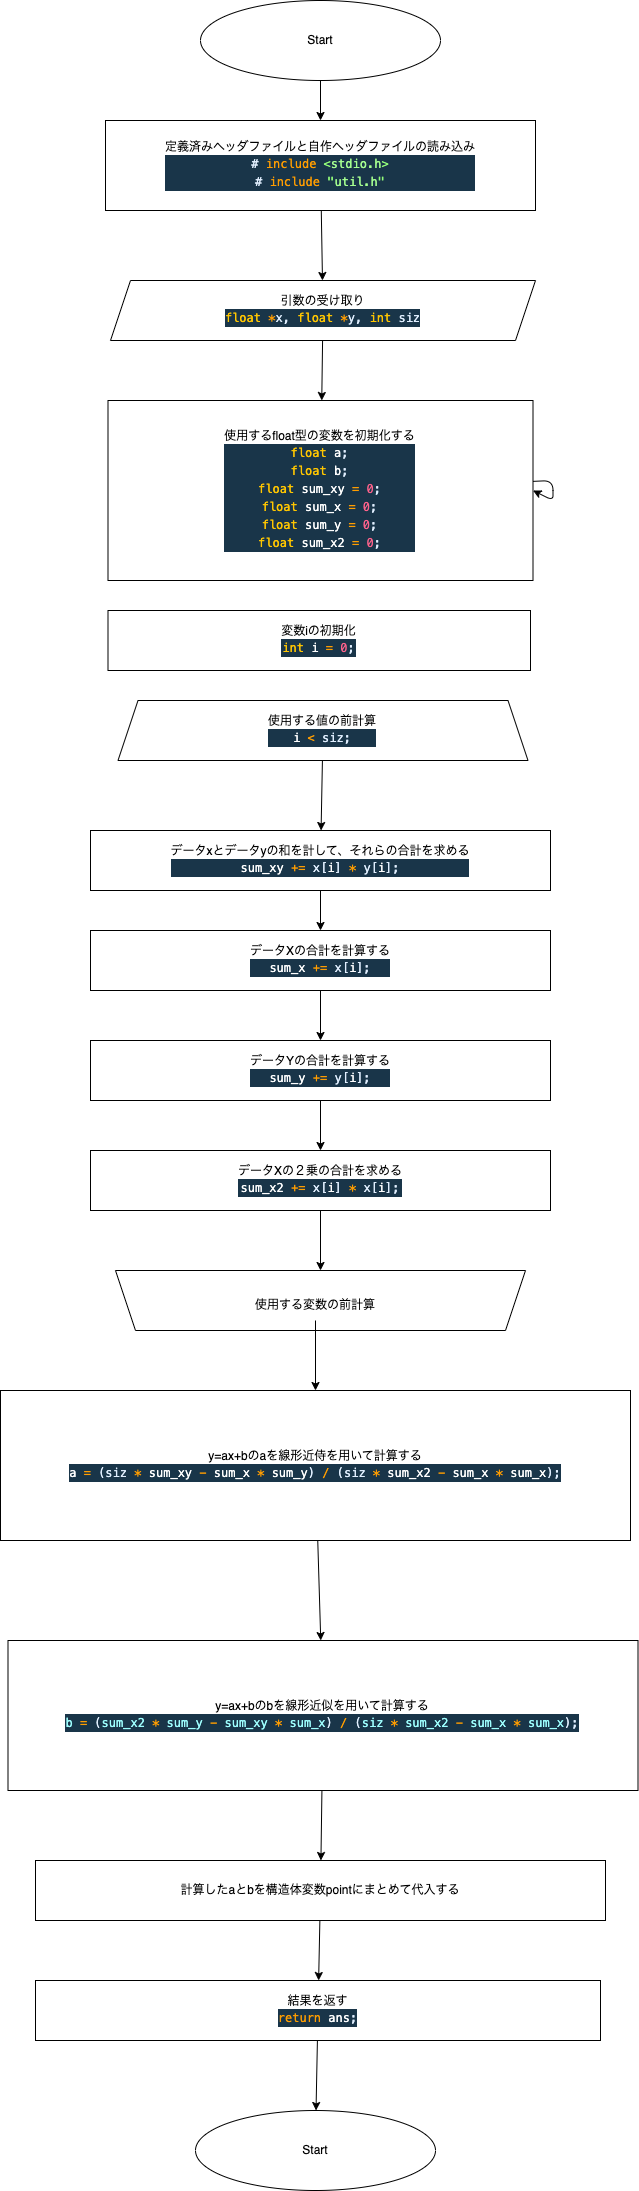

The diagram above was exported from draw.io. Its source (the exported page's mxGraphModel, read from the mxfile embedded in the PNG):
<mxGraphModel dx="1912" dy="689" grid="1" gridSize="10" guides="1" tooltips="1" connect="1" arrows="1" fold="1" page="1" pageScale="1" pageWidth="827" pageHeight="1169" math="0" shadow="0">
  <root>
    <mxCell id="0" />
    <mxCell id="1" parent="0" />
    <mxCell id="6" value="" style="edgeStyle=none;html=1;" edge="1" parent="1" source="4" target="5">
      <mxGeometry relative="1" as="geometry" />
    </mxCell>
    <mxCell id="4" value="Start" style="ellipse;whiteSpace=wrap;html=1;" vertex="1" parent="1">
      <mxGeometry x="40" y="80" width="240" height="80" as="geometry" />
    </mxCell>
    <mxCell id="12" value="" style="edgeStyle=none;html=1;" edge="1" parent="1" source="5" target="11">
      <mxGeometry relative="1" as="geometry" />
    </mxCell>
    <mxCell id="5" value="定義済みヘッダファイルと自作ヘッダファイルの読み込み&lt;br&gt;&lt;div style=&quot;color: rgb(255, 255, 255); background-color: rgb(25, 53, 73); font-family: Menlo, Monaco, &amp;quot;Courier New&amp;quot;, monospace; line-height: 18px;&quot;&gt;&lt;div&gt;&lt;span style=&quot;color: #e1efff;&quot;&gt;#&lt;/span&gt;&lt;span style=&quot;color: #ff9d00;&quot;&gt; include&lt;/span&gt;&lt;span style=&quot;color: #9effff;&quot;&gt; &lt;/span&gt;&lt;span style=&quot;color: #92fc79;&quot;&gt;&amp;lt;&lt;/span&gt;&lt;span style=&quot;color: #a5ff90;&quot;&gt;stdio.h&lt;/span&gt;&lt;span style=&quot;color: #92fc79;&quot;&gt;&amp;gt;&lt;/span&gt;&lt;/div&gt;&lt;div&gt;&lt;span style=&quot;color: #e1efff;&quot;&gt;#&lt;/span&gt;&lt;span style=&quot;color: #ff9d00;&quot;&gt; include&lt;/span&gt;&lt;span style=&quot;color: #9effff;&quot;&gt; &lt;/span&gt;&lt;span style=&quot;color: #92fc79;&quot;&gt;&quot;&lt;/span&gt;&lt;span style=&quot;color: #a5ff90;&quot;&gt;util.h&lt;/span&gt;&lt;span style=&quot;color: #92fc79;&quot;&gt;&quot;&lt;/span&gt;&lt;/div&gt;&lt;/div&gt;" style="rounded=0;whiteSpace=wrap;html=1;" vertex="1" parent="1">
      <mxGeometry x="-55" y="200" width="430" height="90" as="geometry" />
    </mxCell>
    <mxCell id="29" value="" style="edgeStyle=none;html=1;" edge="1" parent="1" source="11" target="25">
      <mxGeometry relative="1" as="geometry" />
    </mxCell>
    <mxCell id="11" value="引数の受け取り&lt;br&gt;&lt;div style=&quot;color: rgb(255, 255, 255); background-color: rgb(25, 53, 73); font-family: Menlo, Monaco, &amp;quot;Courier New&amp;quot;, monospace; line-height: 18px;&quot;&gt;&lt;span style=&quot;color: #ffc600;&quot;&gt;float&lt;/span&gt;&lt;span style=&quot;color: #9effff;&quot;&gt; &lt;/span&gt;&lt;span style=&quot;color: #ff9d00;&quot;&gt;*&lt;/span&gt;&lt;span style=&quot;color: #e1efff;&quot;&gt;x&lt;/span&gt;&lt;span style=&quot;color: #e1efff;&quot;&gt;,&lt;/span&gt;&lt;span style=&quot;color: #9effff;&quot;&gt; &lt;/span&gt;&lt;span style=&quot;color: #ffc600;&quot;&gt;float&lt;/span&gt;&lt;span style=&quot;color: #9effff;&quot;&gt; &lt;/span&gt;&lt;span style=&quot;color: #ff9d00;&quot;&gt;*&lt;/span&gt;&lt;span style=&quot;color: #e1efff;&quot;&gt;y&lt;/span&gt;&lt;span style=&quot;color: #e1efff;&quot;&gt;,&lt;/span&gt;&lt;span style=&quot;color: #9effff;&quot;&gt; &lt;/span&gt;&lt;span style=&quot;color: #ffc600;&quot;&gt;int&lt;/span&gt;&lt;span style=&quot;color: #9effff;&quot;&gt; &lt;/span&gt;&lt;span style=&quot;color: #e1efff;&quot;&gt;siz&lt;/span&gt;&lt;/div&gt;" style="shape=parallelogram;perimeter=parallelogramPerimeter;whiteSpace=wrap;html=1;fixedSize=1;" vertex="1" parent="1">
      <mxGeometry x="-50" y="360" width="425" height="60" as="geometry" />
    </mxCell>
    <mxCell id="22" value="Start" style="ellipse;whiteSpace=wrap;html=1;" vertex="1" parent="1">
      <mxGeometry x="35" y="2190" width="240" height="80" as="geometry" />
    </mxCell>
    <mxCell id="25" value="使用するfloat型の変数を初期化する&lt;br&gt;&lt;div style=&quot;color: rgb(255, 255, 255); background-color: rgb(25, 53, 73); font-family: Menlo, Monaco, &amp;quot;Courier New&amp;quot;, monospace; line-height: 18px;&quot;&gt;&lt;div&gt;&lt;span style=&quot;color: #ffc600;&quot;&gt;float&lt;/span&gt;&lt;span style=&quot;color: #9effff;&quot;&gt; &lt;/span&gt;a&lt;span style=&quot;color: #e1efff;&quot;&gt;;&lt;/span&gt;&lt;/div&gt;&lt;div&gt;&lt;span style=&quot;color: #9effff;&quot;&gt;    &lt;/span&gt;&lt;span style=&quot;color: #ffc600;&quot;&gt;float&lt;/span&gt;&lt;span style=&quot;color: #9effff;&quot;&gt; &lt;/span&gt;b&lt;span style=&quot;color: #e1efff;&quot;&gt;;&lt;/span&gt;&lt;/div&gt;&lt;div&gt;&lt;span style=&quot;color: #9effff;&quot;&gt;    &lt;/span&gt;&lt;span style=&quot;color: #ffc600;&quot;&gt;float&lt;/span&gt;&lt;span style=&quot;color: #9effff;&quot;&gt; &lt;/span&gt;sum_xy&lt;span style=&quot;color: #9effff;&quot;&gt; &lt;/span&gt;&lt;span style=&quot;color: #ff9d00;&quot;&gt;=&lt;/span&gt;&lt;span style=&quot;color: #9effff;&quot;&gt; &lt;/span&gt;&lt;span style=&quot;color: #ff628c;&quot;&gt;0&lt;/span&gt;&lt;span style=&quot;color: #e1efff;&quot;&gt;;&lt;/span&gt;&lt;/div&gt;&lt;div&gt;&lt;span style=&quot;color: #9effff;&quot;&gt;    &lt;/span&gt;&lt;span style=&quot;color: #ffc600;&quot;&gt;float&lt;/span&gt;&lt;span style=&quot;color: #9effff;&quot;&gt; &lt;/span&gt;sum_x&lt;span style=&quot;color: #9effff;&quot;&gt; &lt;/span&gt;&lt;span style=&quot;color: #ff9d00;&quot;&gt;=&lt;/span&gt;&lt;span style=&quot;color: #9effff;&quot;&gt; &lt;/span&gt;&lt;span style=&quot;color: #ff628c;&quot;&gt;0&lt;/span&gt;&lt;span style=&quot;color: #e1efff;&quot;&gt;;&lt;/span&gt;&lt;/div&gt;&lt;div&gt;&lt;span style=&quot;color: #9effff;&quot;&gt;    &lt;/span&gt;&lt;span style=&quot;color: #ffc600;&quot;&gt;float&lt;/span&gt;&lt;span style=&quot;color: #9effff;&quot;&gt; &lt;/span&gt;sum_y&lt;span style=&quot;color: #9effff;&quot;&gt; &lt;/span&gt;&lt;span style=&quot;color: #ff9d00;&quot;&gt;=&lt;/span&gt;&lt;span style=&quot;color: #9effff;&quot;&gt; &lt;/span&gt;&lt;span style=&quot;color: #ff628c;&quot;&gt;0&lt;/span&gt;&lt;span style=&quot;color: #e1efff;&quot;&gt;;&lt;/span&gt;&lt;/div&gt;&lt;div&gt;&lt;span style=&quot;color: #9effff;&quot;&gt;    &lt;/span&gt;&lt;span style=&quot;color: #ffc600;&quot;&gt;float&lt;/span&gt;&lt;span style=&quot;color: #9effff;&quot;&gt; &lt;/span&gt;sum_x2&lt;span style=&quot;color: #9effff;&quot;&gt; &lt;/span&gt;&lt;span style=&quot;color: #ff9d00;&quot;&gt;=&lt;/span&gt;&lt;span style=&quot;color: #9effff;&quot;&gt; &lt;/span&gt;&lt;span style=&quot;color: #ff628c;&quot;&gt;0&lt;/span&gt;&lt;span style=&quot;color: #e1efff;&quot;&gt;;&lt;/span&gt;&lt;/div&gt;&lt;/div&gt;" style="rounded=0;whiteSpace=wrap;html=1;" vertex="1" parent="1">
      <mxGeometry x="-52.5" y="480" width="425" height="180" as="geometry" />
    </mxCell>
    <mxCell id="26" style="edgeStyle=none;html=1;entryX=1;entryY=0.5;entryDx=0;entryDy=0;" edge="1" parent="1" source="25" target="25">
      <mxGeometry relative="1" as="geometry" />
    </mxCell>
    <mxCell id="38" value="" style="edgeStyle=none;html=1;" edge="1" parent="1" source="30" target="37">
      <mxGeometry relative="1" as="geometry" />
    </mxCell>
    <mxCell id="30" value="使用する値の前計算&lt;br&gt;&lt;div style=&quot;color: rgb(255, 255, 255); background-color: rgb(25, 53, 73); font-family: Menlo, Monaco, &amp;quot;Courier New&amp;quot;, monospace; line-height: 18px;&quot;&gt;i&lt;span style=&quot;color: #9effff;&quot;&gt; &lt;/span&gt;&lt;span style=&quot;color: #ff9d00;&quot;&gt;&amp;lt;&lt;/span&gt;&lt;span style=&quot;color: #9effff;&quot;&gt; &lt;/span&gt;&lt;span style=&quot;color: #e1efff;&quot;&gt;siz&lt;/span&gt;&lt;span style=&quot;color: #e1efff;&quot;&gt;;&lt;/span&gt;&lt;/div&gt;" style="shape=trapezoid;perimeter=trapezoidPerimeter;whiteSpace=wrap;html=1;fixedSize=1;" vertex="1" parent="1">
      <mxGeometry x="-42.5" y="780" width="410" height="60" as="geometry" />
    </mxCell>
    <mxCell id="33" value="" style="shape=trapezoid;perimeter=trapezoidPerimeter;whiteSpace=wrap;html=1;fixedSize=1;rotation=-180;" vertex="1" parent="1">
      <mxGeometry x="-45" y="1350" width="410" height="60" as="geometry" />
    </mxCell>
    <mxCell id="36" value="変数iの初期化&lt;br&gt;&lt;div style=&quot;color: rgb(255, 255, 255); background-color: rgb(25, 53, 73); font-family: Menlo, Monaco, &amp;quot;Courier New&amp;quot;, monospace; line-height: 18px;&quot;&gt;&lt;span style=&quot;color: #ffc600;&quot;&gt;int&lt;/span&gt;&lt;span style=&quot;color: #9effff;&quot;&gt; &lt;/span&gt;i&lt;span style=&quot;color: #9effff;&quot;&gt; &lt;/span&gt;&lt;span style=&quot;color: #ff9d00;&quot;&gt;=&lt;/span&gt;&lt;span style=&quot;color: #9effff;&quot;&gt; &lt;/span&gt;&lt;span style=&quot;color: #ff628c;&quot;&gt;0&lt;/span&gt;&lt;span style=&quot;color: #e1efff;&quot;&gt;;&lt;/span&gt;&lt;/div&gt;" style="rounded=0;whiteSpace=wrap;html=1;" vertex="1" parent="1">
      <mxGeometry x="-52.5" y="690" width="422.5" height="60" as="geometry" />
    </mxCell>
    <mxCell id="40" value="" style="edgeStyle=none;html=1;" edge="1" parent="1" source="37" target="39">
      <mxGeometry relative="1" as="geometry" />
    </mxCell>
    <mxCell id="37" value="データxとデータyの和を計して、それらの合計を求める&lt;br&gt;&lt;div style=&quot;color: rgb(255, 255, 255); background-color: rgb(25, 53, 73); font-family: Menlo, Monaco, &amp;quot;Courier New&amp;quot;, monospace; line-height: 18px;&quot;&gt;sum_xy&lt;span style=&quot;color: #9effff;&quot;&gt; &lt;/span&gt;&lt;span style=&quot;color: #ff9d00;&quot;&gt;+=&lt;/span&gt;&lt;span style=&quot;color: #9effff;&quot;&gt; &lt;/span&gt;&lt;span style=&quot;color: #e1efff;&quot;&gt;x&lt;/span&gt;&lt;span style=&quot;color: #e1efff;&quot;&gt;[&lt;/span&gt;i&lt;span style=&quot;color: #e1efff;&quot;&gt;]&lt;/span&gt;&lt;span style=&quot;color: #9effff;&quot;&gt; &lt;/span&gt;&lt;span style=&quot;color: #ff9d00;&quot;&gt;*&lt;/span&gt;&lt;span style=&quot;color: #9effff;&quot;&gt; &lt;/span&gt;&lt;span style=&quot;color: #e1efff;&quot;&gt;y&lt;/span&gt;&lt;span style=&quot;color: #e1efff;&quot;&gt;[&lt;/span&gt;i&lt;span style=&quot;color: #e1efff;&quot;&gt;];&lt;/span&gt;&lt;/div&gt;" style="rounded=0;whiteSpace=wrap;html=1;" vertex="1" parent="1">
      <mxGeometry x="-70" y="910" width="460" height="60" as="geometry" />
    </mxCell>
    <mxCell id="42" value="" style="edgeStyle=none;html=1;" edge="1" parent="1" source="39" target="41">
      <mxGeometry relative="1" as="geometry" />
    </mxCell>
    <mxCell id="39" value="データXの合計を計算する&lt;br&gt;&lt;div style=&quot;color: rgb(255, 255, 255); background-color: rgb(25, 53, 73); font-family: Menlo, Monaco, &amp;quot;Courier New&amp;quot;, monospace; line-height: 18px;&quot;&gt;sum_x&lt;span style=&quot;color: #9effff;&quot;&gt; &lt;/span&gt;&lt;span style=&quot;color: #ff9d00;&quot;&gt;+=&lt;/span&gt;&lt;span style=&quot;color: #9effff;&quot;&gt; &lt;/span&gt;&lt;span style=&quot;color: #e1efff;&quot;&gt;x&lt;/span&gt;&lt;span style=&quot;color: #e1efff;&quot;&gt;[&lt;/span&gt;i&lt;span style=&quot;color: #e1efff;&quot;&gt;];&lt;/span&gt;&lt;/div&gt;" style="rounded=0;whiteSpace=wrap;html=1;" vertex="1" parent="1">
      <mxGeometry x="-70" y="1010" width="460" height="60" as="geometry" />
    </mxCell>
    <mxCell id="44" value="" style="edgeStyle=none;html=1;" edge="1" parent="1" source="41" target="43">
      <mxGeometry relative="1" as="geometry" />
    </mxCell>
    <mxCell id="41" value="データYの合計を計算する&lt;br&gt;&lt;div style=&quot;color: rgb(255, 255, 255); background-color: rgb(25, 53, 73); font-family: Menlo, Monaco, &amp;quot;Courier New&amp;quot;, monospace; line-height: 18px;&quot;&gt;sum_y&lt;span style=&quot;color: #9effff;&quot;&gt; &lt;/span&gt;&lt;span style=&quot;color: #ff9d00;&quot;&gt;+=&lt;/span&gt;&lt;span style=&quot;color: #9effff;&quot;&gt; &lt;/span&gt;&lt;span style=&quot;color: #e1efff;&quot;&gt;y&lt;/span&gt;&lt;span style=&quot;color: #e1efff;&quot;&gt;[&lt;/span&gt;i&lt;span style=&quot;color: #e1efff;&quot;&gt;];&lt;/span&gt;&lt;/div&gt;" style="rounded=0;whiteSpace=wrap;html=1;" vertex="1" parent="1">
      <mxGeometry x="-70" y="1120" width="460" height="60" as="geometry" />
    </mxCell>
    <mxCell id="47" value="" style="edgeStyle=none;html=1;" edge="1" parent="1" source="43" target="33">
      <mxGeometry relative="1" as="geometry" />
    </mxCell>
    <mxCell id="43" value="データXの２乗の合計を求める&lt;br&gt;&lt;div style=&quot;color: rgb(255, 255, 255); background-color: rgb(25, 53, 73); font-family: Menlo, Monaco, &amp;quot;Courier New&amp;quot;, monospace; line-height: 18px;&quot;&gt;sum_x2&lt;span style=&quot;color: #9effff;&quot;&gt; &lt;/span&gt;&lt;span style=&quot;color: #ff9d00;&quot;&gt;+=&lt;/span&gt;&lt;span style=&quot;color: #9effff;&quot;&gt; &lt;/span&gt;&lt;span style=&quot;color: #e1efff;&quot;&gt;x&lt;/span&gt;&lt;span style=&quot;color: #e1efff;&quot;&gt;[&lt;/span&gt;i&lt;span style=&quot;color: #e1efff;&quot;&gt;]&lt;/span&gt;&lt;span style=&quot;color: #9effff;&quot;&gt; &lt;/span&gt;&lt;span style=&quot;color: #ff9d00;&quot;&gt;*&lt;/span&gt;&lt;span style=&quot;color: #9effff;&quot;&gt; &lt;/span&gt;&lt;span style=&quot;color: #e1efff;&quot;&gt;x&lt;/span&gt;&lt;span style=&quot;color: #e1efff;&quot;&gt;[&lt;/span&gt;i&lt;span style=&quot;color: #e1efff;&quot;&gt;];&lt;/span&gt;&lt;/div&gt;" style="rounded=0;whiteSpace=wrap;html=1;" vertex="1" parent="1">
      <mxGeometry x="-70" y="1230" width="460" height="60" as="geometry" />
    </mxCell>
    <mxCell id="51" value="" style="edgeStyle=none;html=1;" edge="1" parent="1" source="48" target="50">
      <mxGeometry relative="1" as="geometry" />
    </mxCell>
    <mxCell id="48" value="使用する変数の前計算" style="text;html=1;strokeColor=none;fillColor=none;align=center;verticalAlign=middle;whiteSpace=wrap;rounded=0;" vertex="1" parent="1">
      <mxGeometry x="30" y="1370" width="250" height="30" as="geometry" />
    </mxCell>
    <mxCell id="55" value="" style="edgeStyle=none;html=1;" edge="1" parent="1" source="50" target="54">
      <mxGeometry relative="1" as="geometry" />
    </mxCell>
    <mxCell id="50" value="y=ax+bのaを線形近侍を用いて計算する&lt;br&gt;&lt;div style=&quot;color: rgb(255, 255, 255); background-color: rgb(25, 53, 73); font-family: Menlo, Monaco, &amp;quot;Courier New&amp;quot;, monospace; line-height: 18px;&quot;&gt;a&lt;span style=&quot;color: #9effff;&quot;&gt; &lt;/span&gt;&lt;span style=&quot;color: #ff9d00;&quot;&gt;=&lt;/span&gt;&lt;span style=&quot;color: #9effff;&quot;&gt; &lt;/span&gt;&lt;span style=&quot;color: #e1efff;&quot;&gt;(&lt;/span&gt;&lt;span style=&quot;color: #e1efff;&quot;&gt;siz&lt;/span&gt;&lt;span style=&quot;color: #9effff;&quot;&gt; &lt;/span&gt;&lt;span style=&quot;color: #ff9d00;&quot;&gt;*&lt;/span&gt;&lt;span style=&quot;color: #9effff;&quot;&gt; &lt;/span&gt;sum_xy&lt;span style=&quot;color: #9effff;&quot;&gt; &lt;/span&gt;&lt;span style=&quot;color: #ff9d00;&quot;&gt;-&lt;/span&gt;&lt;span style=&quot;color: #9effff;&quot;&gt; &lt;/span&gt;sum_x&lt;span style=&quot;color: #9effff;&quot;&gt; &lt;/span&gt;&lt;span style=&quot;color: #ff9d00;&quot;&gt;*&lt;/span&gt;&lt;span style=&quot;color: #9effff;&quot;&gt; &lt;/span&gt;sum_y&lt;span style=&quot;color: #e1efff;&quot;&gt;)&lt;/span&gt;&lt;span style=&quot;color: #9effff;&quot;&gt; &lt;/span&gt;&lt;span style=&quot;color: #ff9d00;&quot;&gt;/&lt;/span&gt;&lt;span style=&quot;color: #9effff;&quot;&gt; &lt;/span&gt;&lt;span style=&quot;color: #e1efff;&quot;&gt;(&lt;/span&gt;&lt;span style=&quot;color: #e1efff;&quot;&gt;siz&lt;/span&gt;&lt;span style=&quot;color: #9effff;&quot;&gt; &lt;/span&gt;&lt;span style=&quot;color: #ff9d00;&quot;&gt;*&lt;/span&gt;&lt;span style=&quot;color: #9effff;&quot;&gt; &lt;/span&gt;sum_x2&lt;span style=&quot;color: #9effff;&quot;&gt; &lt;/span&gt;&lt;span style=&quot;color: #ff9d00;&quot;&gt;-&lt;/span&gt;&lt;span style=&quot;color: #9effff;&quot;&gt; &lt;/span&gt;sum_x&lt;span style=&quot;color: #9effff;&quot;&gt; &lt;/span&gt;&lt;span style=&quot;color: #ff9d00;&quot;&gt;*&lt;/span&gt;&lt;span style=&quot;color: #9effff;&quot;&gt; &lt;/span&gt;sum_x&lt;span style=&quot;color: #e1efff;&quot;&gt;);&lt;/span&gt;&lt;/div&gt;" style="rounded=0;whiteSpace=wrap;html=1;" vertex="1" parent="1">
      <mxGeometry x="-160" y="1470" width="630" height="150" as="geometry" />
    </mxCell>
    <mxCell id="57" value="" style="edgeStyle=none;html=1;" edge="1" parent="1" source="54" target="56">
      <mxGeometry relative="1" as="geometry" />
    </mxCell>
    <mxCell id="54" value="y=ax+bのbを線形近似を用いて計算する&lt;br&gt;&lt;div style=&quot;color: rgb(255, 255, 255); background-color: rgb(25, 53, 73); font-family: Menlo, Monaco, &amp;quot;Courier New&amp;quot;, monospace; line-height: 18px;&quot;&gt;&lt;span style=&quot;color: #9effff;&quot;&gt;b &lt;/span&gt;&lt;span style=&quot;color: #ff9d00;&quot;&gt;=&lt;/span&gt;&lt;span style=&quot;color: #9effff;&quot;&gt; &lt;/span&gt;&lt;span style=&quot;color: #e1efff;&quot;&gt;(&lt;/span&gt;&lt;span style=&quot;color: #9effff;&quot;&gt;sum_x2 &lt;/span&gt;&lt;span style=&quot;color: #ff9d00;&quot;&gt;*&lt;/span&gt;&lt;span style=&quot;color: #9effff;&quot;&gt; sum_y &lt;/span&gt;&lt;span style=&quot;color: #ff9d00;&quot;&gt;-&lt;/span&gt;&lt;span style=&quot;color: #9effff;&quot;&gt; sum_xy &lt;/span&gt;&lt;span style=&quot;color: #ff9d00;&quot;&gt;*&lt;/span&gt;&lt;span style=&quot;color: #9effff;&quot;&gt; sum_x&lt;/span&gt;&lt;span style=&quot;color: #e1efff;&quot;&gt;)&lt;/span&gt;&lt;span style=&quot;color: #9effff;&quot;&gt; &lt;/span&gt;&lt;span style=&quot;color: #ff9d00;&quot;&gt;/&lt;/span&gt;&lt;span style=&quot;color: #9effff;&quot;&gt; &lt;/span&gt;&lt;span style=&quot;color: #e1efff;&quot;&gt;(&lt;/span&gt;&lt;span style=&quot;color: #9effff;&quot;&gt;siz &lt;/span&gt;&lt;span style=&quot;color: #ff9d00;&quot;&gt;*&lt;/span&gt;&lt;span style=&quot;color: #9effff;&quot;&gt; sum_x2 &lt;/span&gt;&lt;span style=&quot;color: #ff9d00;&quot;&gt;-&lt;/span&gt;&lt;span style=&quot;color: #9effff;&quot;&gt; sum_x &lt;/span&gt;&lt;span style=&quot;color: #ff9d00;&quot;&gt;*&lt;/span&gt;&lt;span style=&quot;color: #9effff;&quot;&gt; sum_x&lt;/span&gt;&lt;span style=&quot;color: #e1efff;&quot;&gt;);&lt;/span&gt;&lt;/div&gt;" style="rounded=0;whiteSpace=wrap;html=1;" vertex="1" parent="1">
      <mxGeometry x="-152.5" y="1720" width="630" height="150" as="geometry" />
    </mxCell>
    <mxCell id="59" value="" style="edgeStyle=none;html=1;" edge="1" parent="1" source="56" target="58">
      <mxGeometry relative="1" as="geometry" />
    </mxCell>
    <mxCell id="56" value="計算したaとbを構造体変数pointにまとめて代入する" style="rounded=0;whiteSpace=wrap;html=1;" vertex="1" parent="1">
      <mxGeometry x="-125" y="1940" width="570" height="60" as="geometry" />
    </mxCell>
    <mxCell id="60" value="" style="edgeStyle=none;html=1;" edge="1" parent="1" source="58" target="22">
      <mxGeometry relative="1" as="geometry" />
    </mxCell>
    <mxCell id="58" value="結果を返す&lt;br&gt;&lt;div style=&quot;color: rgb(255, 255, 255); background-color: rgb(25, 53, 73); font-family: Menlo, Monaco, &amp;quot;Courier New&amp;quot;, monospace; line-height: 18px;&quot;&gt;&lt;span style=&quot;color: #9effff;&quot;&gt; &lt;/span&gt;&lt;span style=&quot;color: #ff9d00;&quot;&gt;return&lt;/span&gt;&lt;span style=&quot;color: #9effff;&quot;&gt; &lt;/span&gt;ans&lt;span style=&quot;color: #e1efff;&quot;&gt;;&lt;/span&gt;&lt;/div&gt;" style="rounded=0;whiteSpace=wrap;html=1;" vertex="1" parent="1">
      <mxGeometry x="-125" y="2060" width="565" height="60" as="geometry" />
    </mxCell>
  </root>
</mxGraphModel>